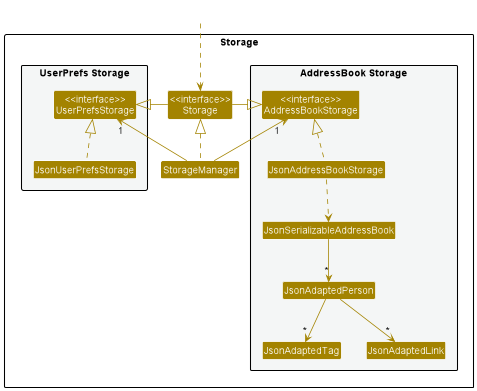

The diagram above was rendered by PlantUML. Its source (embedded in the PNG):
@startuml
!include style.puml
skinparam arrowThickness 1.1
skinparam arrowColor STORAGE_COLOR
skinparam classBackgroundColor STORAGE_COLOR

package Storage{

package "UserPrefs Storage" #F4F6F6{
Class "<<interface>>\nUserPrefsStorage" as UserPrefsStorage
Class JsonUserPrefsStorage
}

Class "<<interface>>\nStorage" as Storage
Class StorageManager

package "AddressBook Storage" #F4F6F6{
Class "<<interface>>\nAddressBookStorage" as AddressBookStorage
Class JsonAddressBookStorage
Class JsonSerializableAddressBook
Class JsonAdaptedPerson
Class JsonAdaptedTag
Class JsonAdaptedLink
}

}

Class HiddenOutside #FFFFFF
HiddenOutside ..> Storage

StorageManager .up.|> Storage
StorageManager -up-> "1" UserPrefsStorage
StorageManager -up-> "1" AddressBookStorage

Storage -left-|> UserPrefsStorage
Storage -right-|> AddressBookStorage

JsonUserPrefsStorage .up.|> UserPrefsStorage
JsonAddressBookStorage .up.|> AddressBookStorage
JsonAddressBookStorage ..> JsonSerializableAddressBook
JsonSerializableAddressBook --> "*" JsonAdaptedPerson
JsonAdaptedPerson --> "*" JsonAdaptedTag
JsonAdaptedPerson --> "*" JsonAdaptedLink

@enduml